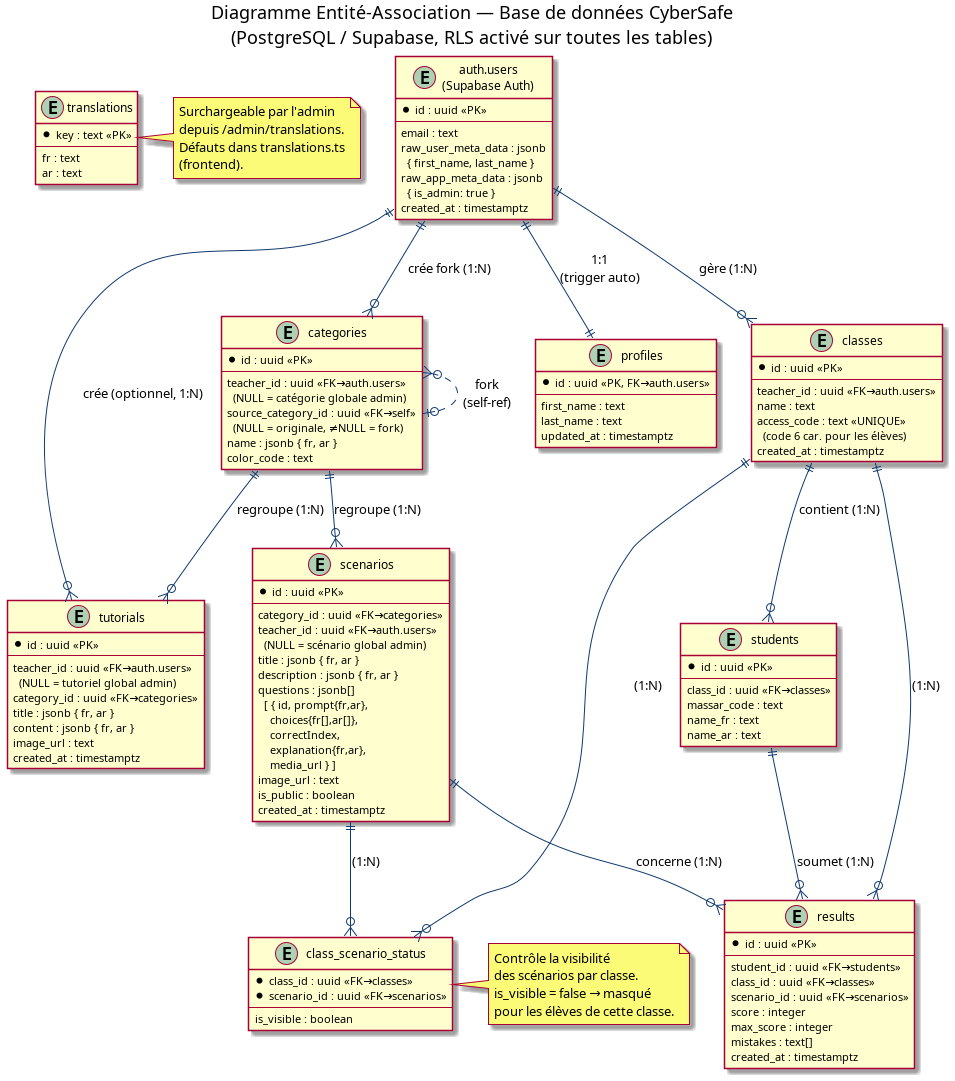

The diagram above was rendered by PlantUML. Its source (embedded in the PNG):
@startuml erd
skinparam backgroundColor #FFFFFF
skinparam defaultFontName Arial
skinparam entity {
  BackgroundColor #EEF5FF
  BorderColor #0F3A6E
  FontColor #1A1A2E
}
skinparam arrow {
  Color #0F3A6E
}

title Diagramme Entité-Association — Base de données CyberSafe\n(PostgreSQL / Supabase, RLS activé sur toutes les tables)

entity "auth.users\n(Supabase Auth)" as AU {
  * id : uuid <<PK>>
  --
  email : text
  raw_user_meta_data : jsonb\n  { first_name, last_name }
  raw_app_meta_data : jsonb\n  { is_admin: true }
  created_at : timestamptz
}

entity "profiles" as PRF {
  * id : uuid <<PK, FK→auth.users>>
  --
  first_name : text
  last_name : text
  updated_at : timestamptz
}

entity "categories" as CAT {
  * id : uuid <<PK>>
  --
  teacher_id : uuid <<FK→auth.users>>\n  (NULL = catégorie globale admin)
  source_category_id : uuid <<FK→self>>\n  (NULL = originale, ≠NULL = fork)
  name : jsonb { fr, ar }
  color_code : text
}

entity "scenarios" as SC {
  * id : uuid <<PK>>
  --
  category_id : uuid <<FK→categories>>
  teacher_id : uuid <<FK→auth.users>>\n  (NULL = scénario global admin)
  title : jsonb { fr, ar }
  description : jsonb { fr, ar }
  questions : jsonb[]\n  [ { id, prompt{fr,ar},\n    choices{fr[],ar[]},\n    correctIndex,\n    explanation{fr,ar},\n    media_url } ]
  image_url : text
  is_public : boolean
  created_at : timestamptz
}

entity "classes" as CL {
  * id : uuid <<PK>>
  --
  teacher_id : uuid <<FK→auth.users>>
  name : text
  access_code : text <<UNIQUE>>\n  (code 6 car. pour les élèves)
  created_at : timestamptz
}

entity "students" as STU {
  * id : uuid <<PK>>
  --
  class_id : uuid <<FK→classes>>
  massar_code : text
  name_fr : text
  name_ar : text
}

entity "class_scenario_status" as CSS {
  * class_id : uuid <<FK→classes>>
  * scenario_id : uuid <<FK→scenarios>>
  --
  is_visible : boolean
}

entity "results" as RES {
  * id : uuid <<PK>>
  --
  student_id : uuid <<FK→students>>
  class_id : uuid <<FK→classes>>
  scenario_id : uuid <<FK→scenarios>>
  score : integer
  max_score : integer
  mistakes : text[]
  created_at : timestamptz
}

entity "tutorials" as TUT {
  * id : uuid <<PK>>
  --
  teacher_id : uuid <<FK→auth.users>>\n  (NULL = tutoriel global admin)
  category_id : uuid <<FK→categories>>
  title : jsonb { fr, ar }
  content : jsonb { fr, ar }
  image_url : text
  created_at : timestamptz
}

entity "translations" as TR {
  * key : text <<PK>>
  --
  fr : text
  ar : text
}

' Relations
AU ||--|| PRF : "1:1\n(trigger auto)"
AU ||--o{ CL : "gère (1:N)"
AU ||--o{ CAT : "crée fork (1:N)"
CAT ||--o{ SC : "regroupe (1:N)"
CAT }o..o| CAT : "fork\n(self-ref)"
CL ||--o{ STU : "contient (1:N)"
CL ||--o{ CSS : "(1:N)"
SC ||--o{ CSS : "(1:N)"
STU ||--o{ RES : "soumet (1:N)"
SC ||--o{ RES : "concerne (1:N)"
CL ||--o{ RES : "(1:N)"
CAT ||--o{ TUT : "regroupe (1:N)"
AU ||--o{ TUT : "crée (optionnel, 1:N)"

note right of TR
  Surchargeable par l'admin
  depuis /admin/translations.
  Défauts dans translations.ts
  (frontend).
end note

note right of CSS
  Contrôle la visibilité
  des scénarios par classe.
  is_visible = false → masqué
  pour les élèves de cette classe.
end note

@enduml